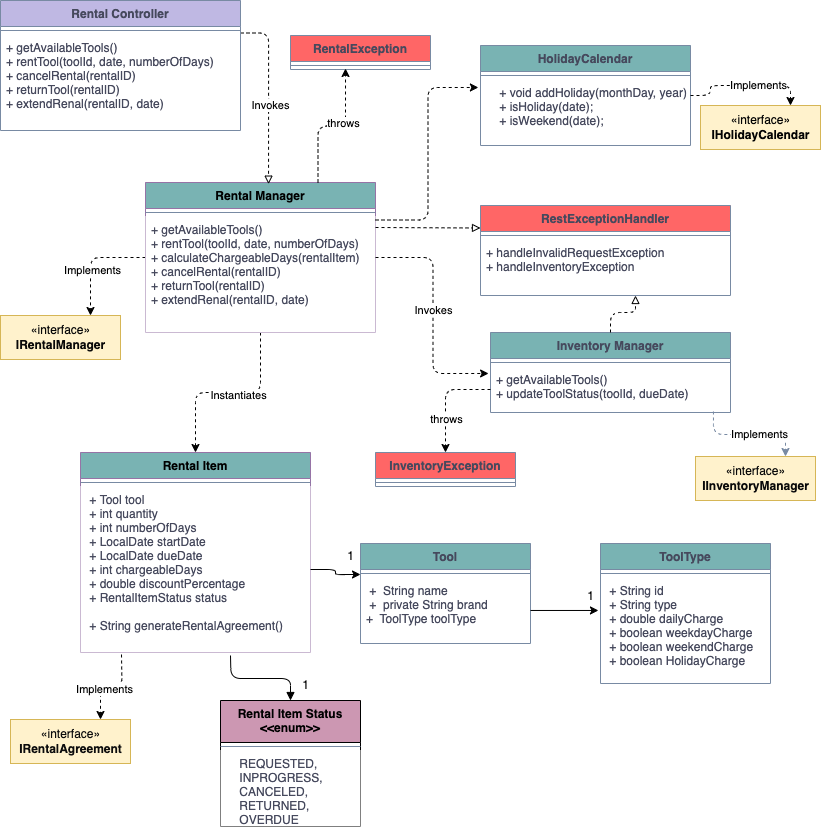

The diagram above was exported from draw.io. Its source (the exported page's mxGraphModel, read from the mxfile embedded in the PNG):
<mxGraphModel dx="1163" dy="695" grid="1" gridSize="10" guides="1" tooltips="1" connect="1" arrows="1" fold="1" page="1" pageScale="1" pageWidth="850" pageHeight="1100" math="0" shadow="0">
  <root>
    <mxCell id="0" />
    <mxCell id="1" parent="0" />
    <mxCell id="b0DjbL0C0C2phBGnAsst-1" value="&lt;font color=&quot;#080808&quot;&gt;«interface»&lt;br&gt;&lt;b&gt;IRentalManager&lt;/b&gt;&lt;/font&gt;" style="html=1;fillColor=#fff2cc;strokeColor=#d6b656;" parent="1" vertex="1">
      <mxGeometry x="20" y="340" width="120" height="44" as="geometry" />
    </mxCell>
    <mxCell id="b0DjbL0C0C2phBGnAsst-2" style="edgeStyle=orthogonalEdgeStyle;sketch=0;orthogonalLoop=1;jettySize=auto;html=1;entryX=0.75;entryY=0;entryDx=0;entryDy=0;fontColor=#46495D;strokeColor=default;fillColor=#B2C9AB;dashed=1;" parent="1" source="b0DjbL0C0C2phBGnAsst-4" target="b0DjbL0C0C2phBGnAsst-1" edge="1">
      <mxGeometry relative="1" as="geometry" />
    </mxCell>
    <mxCell id="b0DjbL0C0C2phBGnAsst-3" value="Implements" style="edgeLabel;html=1;align=center;verticalAlign=middle;resizable=0;points=[];fontColor=default;" parent="b0DjbL0C0C2phBGnAsst-2" vertex="1" connectable="0">
      <mxGeometry x="0.1825" y="1" relative="1" as="geometry">
        <mxPoint as="offset" />
      </mxGeometry>
    </mxCell>
    <mxCell id="b0DjbL0C0C2phBGnAsst-85" style="edgeStyle=orthogonalEdgeStyle;rounded=1;orthogonalLoop=1;jettySize=auto;html=1;exitX=0.5;exitY=1;exitDx=0;exitDy=0;curved=0;dashed=1;" parent="1" source="b0DjbL0C0C2phBGnAsst-4" target="b0DjbL0C0C2phBGnAsst-82" edge="1">
      <mxGeometry relative="1" as="geometry" />
    </mxCell>
    <mxCell id="b0DjbL0C0C2phBGnAsst-86" value="Instantiates" style="edgeLabel;html=1;align=center;verticalAlign=middle;resizable=0;points=[];" parent="b0DjbL0C0C2phBGnAsst-85" vertex="1" connectable="0">
      <mxGeometry x="-0.0976" y="2" relative="1" as="geometry">
        <mxPoint as="offset" />
      </mxGeometry>
    </mxCell>
    <mxCell id="b0DjbL0C0C2phBGnAsst-4" value="Rental Manager" style="swimlane;fontStyle=1;align=center;verticalAlign=top;childLayout=stackLayout;horizontal=1;startSize=26;horizontalStack=0;resizeParent=1;resizeParentMax=0;resizeLast=0;collapsible=1;marginBottom=0;sketch=0;strokeColor=#9673a6;fillColor=#79B3B3;" parent="1" vertex="1">
      <mxGeometry x="165" y="207" width="230" height="150" as="geometry" />
    </mxCell>
    <mxCell id="b0DjbL0C0C2phBGnAsst-5" value="" style="line;strokeWidth=1;fillColor=none;align=left;verticalAlign=middle;spacingTop=-1;spacingLeft=3;spacingRight=3;rotatable=0;labelPosition=right;points=[];portConstraint=eastwest;strokeColor=#788AA3;fontColor=#46495D;" parent="b0DjbL0C0C2phBGnAsst-4" vertex="1">
      <mxGeometry y="26" width="230" height="8" as="geometry" />
    </mxCell>
    <mxCell id="b0DjbL0C0C2phBGnAsst-6" value="+ getAvailableTools()&#10;+ rentTool(toolId, date, numberOfDays)&#10;+ calculateChargeableDays(rentalItem)&#10;+ cancelRental(rentalID)&#10;+ returnTool(rentalID)&#10;+ extendRenal(rentalID, date)&#10;" style="text;strokeColor=none;align=left;verticalAlign=top;spacingLeft=4;spacingRight=4;overflow=hidden;rotatable=0;points=[[0,0.5],[1,0.5]];portConstraint=eastwest;fontColor=#46495D;fillColor=#ffffff;" parent="b0DjbL0C0C2phBGnAsst-4" vertex="1">
      <mxGeometry y="34" width="230" height="116" as="geometry" />
    </mxCell>
    <mxCell id="b0DjbL0C0C2phBGnAsst-47" style="edgeStyle=orthogonalEdgeStyle;rounded=1;orthogonalLoop=1;jettySize=auto;html=1;exitX=1;exitY=0.25;exitDx=0;exitDy=0;entryX=0.535;entryY=0.011;entryDx=0;entryDy=0;endArrow=block;endFill=0;strokeColor=default;entryPerimeter=0;dashed=1;" parent="1" source="b0DjbL0C0C2phBGnAsst-48" target="b0DjbL0C0C2phBGnAsst-4" edge="1">
      <mxGeometry relative="1" as="geometry">
        <mxPoint x="533" y="19" as="targetPoint" />
      </mxGeometry>
    </mxCell>
    <mxCell id="b0DjbL0C0C2phBGnAsst-97" value="Invokes" style="edgeLabel;html=1;align=center;verticalAlign=middle;resizable=0;points=[];" parent="b0DjbL0C0C2phBGnAsst-47" vertex="1" connectable="0">
      <mxGeometry x="0.1186" y="1" relative="1" as="geometry">
        <mxPoint as="offset" />
      </mxGeometry>
    </mxCell>
    <mxCell id="b0DjbL0C0C2phBGnAsst-48" value="Rental Controller" style="swimlane;fontStyle=1;align=center;verticalAlign=top;childLayout=stackLayout;horizontal=1;startSize=26;horizontalStack=0;resizeParent=1;resizeParentMax=0;resizeLast=0;collapsible=1;marginBottom=0;sketch=0;fontColor=#46495D;strokeColor=#788AA3;fillColor=#BFB8E3;" parent="1" vertex="1">
      <mxGeometry x="20" y="25" width="240" height="130" as="geometry" />
    </mxCell>
    <mxCell id="b0DjbL0C0C2phBGnAsst-49" value="" style="line;strokeWidth=1;fillColor=none;align=left;verticalAlign=middle;spacingTop=-1;spacingLeft=3;spacingRight=3;rotatable=0;labelPosition=right;points=[];portConstraint=eastwest;strokeColor=#788AA3;fontColor=#46495D;" parent="b0DjbL0C0C2phBGnAsst-48" vertex="1">
      <mxGeometry y="26" width="240" height="8" as="geometry" />
    </mxCell>
    <mxCell id="b0DjbL0C0C2phBGnAsst-50" value="+ getAvailableTools()&#10;+ rentTool(toolId, date, numberOfDays)&#10;+ cancelRental(rentalID)&#10;+ returnTool(rentalID)&#10;+ extendRenal(rentalID, date)&#10;" style="text;strokeColor=none;fillColor=none;align=left;verticalAlign=top;spacingLeft=4;spacingRight=4;overflow=hidden;rotatable=0;points=[[0,0.5],[1,0.5]];portConstraint=eastwest;fontColor=#46495D;" parent="b0DjbL0C0C2phBGnAsst-48" vertex="1">
      <mxGeometry y="34" width="240" height="96" as="geometry" />
    </mxCell>
    <mxCell id="b0DjbL0C0C2phBGnAsst-63" value="Inventory Manager" style="swimlane;fontStyle=1;align=center;verticalAlign=top;childLayout=stackLayout;horizontal=1;startSize=26;horizontalStack=0;resizeParent=1;resizeParentMax=0;resizeLast=0;collapsible=1;marginBottom=0;sketch=0;fontColor=#46495D;strokeColor=#788AA3;fillColor=#79B3B3;" parent="1" vertex="1">
      <mxGeometry x="510" y="357" width="240" height="80" as="geometry" />
    </mxCell>
    <mxCell id="b0DjbL0C0C2phBGnAsst-64" value="" style="line;strokeWidth=1;fillColor=none;align=left;verticalAlign=middle;spacingTop=-1;spacingLeft=3;spacingRight=3;rotatable=0;labelPosition=right;points=[];portConstraint=eastwest;strokeColor=#788AA3;fontColor=#46495D;" parent="b0DjbL0C0C2phBGnAsst-63" vertex="1">
      <mxGeometry y="26" width="240" height="8" as="geometry" />
    </mxCell>
    <mxCell id="b0DjbL0C0C2phBGnAsst-65" value="+ getAvailableTools()&#10;+ updateToolStatus(toolId, dueDate)" style="text;strokeColor=none;fillColor=none;align=left;verticalAlign=top;spacingLeft=4;spacingRight=4;overflow=hidden;rotatable=0;points=[[0,0.5],[1,0.5]];portConstraint=eastwest;fontColor=#46495D;" parent="b0DjbL0C0C2phBGnAsst-63" vertex="1">
      <mxGeometry y="34" width="240" height="46" as="geometry" />
    </mxCell>
    <mxCell id="b0DjbL0C0C2phBGnAsst-69" value="HolidayCalendar" style="swimlane;fontStyle=1;align=center;verticalAlign=top;childLayout=stackLayout;horizontal=1;startSize=26;horizontalStack=0;resizeParent=1;resizeParentMax=0;resizeLast=0;collapsible=1;marginBottom=0;sketch=0;fontColor=#46495D;strokeColor=#788AA3;fillColor=#79B3B3;" parent="1" vertex="1">
      <mxGeometry x="500" y="70" width="210" height="100" as="geometry" />
    </mxCell>
    <mxCell id="b0DjbL0C0C2phBGnAsst-70" value="" style="line;strokeWidth=1;fillColor=none;align=left;verticalAlign=middle;spacingTop=-1;spacingLeft=3;spacingRight=3;rotatable=0;labelPosition=right;points=[];portConstraint=eastwest;strokeColor=#788AA3;fontColor=#46495D;" parent="b0DjbL0C0C2phBGnAsst-69" vertex="1">
      <mxGeometry y="26" width="210" height="8" as="geometry" />
    </mxCell>
    <mxCell id="b0DjbL0C0C2phBGnAsst-71" value="    + void addHoliday(monthDay, year);&#10;    + isHoliday(date);&#10;    + isWeekend(date);" style="text;strokeColor=none;fillColor=none;align=left;verticalAlign=top;spacingLeft=4;spacingRight=4;overflow=hidden;rotatable=0;points=[[0,0.5],[1,0.5]];portConstraint=eastwest;fontColor=#46495D;" parent="b0DjbL0C0C2phBGnAsst-69" vertex="1">
      <mxGeometry y="34" width="210" height="66" as="geometry" />
    </mxCell>
    <mxCell id="b0DjbL0C0C2phBGnAsst-72" value="&lt;font color=&quot;#000000&quot;&gt;«&lt;/font&gt;&lt;font color=&quot;#0a0a0a&quot;&gt;interface»&lt;br&gt;&lt;b&gt;IInventoryManager&lt;/b&gt;&lt;/font&gt;" style="html=1;fillColor=#fff2cc;strokeColor=#d6b656;" parent="1" vertex="1">
      <mxGeometry x="715" y="481" width="120" height="44" as="geometry" />
    </mxCell>
    <mxCell id="b0DjbL0C0C2phBGnAsst-73" style="edgeStyle=orthogonalEdgeStyle;sketch=0;orthogonalLoop=1;jettySize=auto;html=1;entryX=0.75;entryY=0;entryDx=0;entryDy=0;fontColor=#46495D;strokeColor=#788AA3;fillColor=#B2C9AB;dashed=1;exitX=0.929;exitY=0.978;exitDx=0;exitDy=0;exitPerimeter=0;" parent="1" target="b0DjbL0C0C2phBGnAsst-72" edge="1" source="b0DjbL0C0C2phBGnAsst-65">
      <mxGeometry relative="1" as="geometry">
        <mxPoint x="725" y="431" as="sourcePoint" />
      </mxGeometry>
    </mxCell>
    <mxCell id="b0DjbL0C0C2phBGnAsst-74" value="Implements" style="edgeLabel;html=1;align=center;verticalAlign=middle;resizable=0;points=[];fontColor=default;" parent="b0DjbL0C0C2phBGnAsst-73" vertex="1" connectable="0">
      <mxGeometry x="0.1825" y="1" relative="1" as="geometry">
        <mxPoint as="offset" />
      </mxGeometry>
    </mxCell>
    <mxCell id="b0DjbL0C0C2phBGnAsst-75" value="&lt;font color=&quot;#030303&quot;&gt;«interface»&lt;br&gt;&lt;b&gt;IHolidayCalendar&lt;/b&gt;&lt;/font&gt;" style="html=1;fillColor=#fff2cc;strokeColor=#d6b656;" parent="1" vertex="1">
      <mxGeometry x="720" y="130" width="120" height="44" as="geometry" />
    </mxCell>
    <mxCell id="b0DjbL0C0C2phBGnAsst-76" style="edgeStyle=orthogonalEdgeStyle;sketch=0;orthogonalLoop=1;jettySize=auto;html=1;entryX=0.75;entryY=0;entryDx=0;entryDy=0;fontColor=#46495D;strokeColor=default;fillColor=#B2C9AB;dashed=1;exitX=1;exitY=0.5;exitDx=0;exitDy=0;" parent="1" source="b0DjbL0C0C2phBGnAsst-69" target="b0DjbL0C0C2phBGnAsst-75" edge="1">
      <mxGeometry relative="1" as="geometry">
        <mxPoint x="697" y="189" as="sourcePoint" />
      </mxGeometry>
    </mxCell>
    <mxCell id="b0DjbL0C0C2phBGnAsst-77" value="Implements" style="edgeLabel;html=1;align=center;verticalAlign=middle;resizable=0;points=[];fontColor=default;" parent="b0DjbL0C0C2phBGnAsst-76" vertex="1" connectable="0">
      <mxGeometry x="0.1825" y="1" relative="1" as="geometry">
        <mxPoint as="offset" />
      </mxGeometry>
    </mxCell>
    <mxCell id="b0DjbL0C0C2phBGnAsst-82" value="Rental Item" style="swimlane;fontStyle=1;align=center;verticalAlign=top;childLayout=stackLayout;horizontal=1;startSize=26;horizontalStack=0;resizeParent=1;resizeParentMax=0;resizeLast=0;collapsible=1;marginBottom=0;sketch=0;strokeColor=#9673a6;fillColor=#79B3B3;" parent="1" vertex="1">
      <mxGeometry x="100" y="477" width="230" height="200" as="geometry" />
    </mxCell>
    <mxCell id="b0DjbL0C0C2phBGnAsst-83" value="" style="line;strokeWidth=1;fillColor=none;align=left;verticalAlign=middle;spacingTop=-1;spacingLeft=3;spacingRight=3;rotatable=0;labelPosition=right;points=[];portConstraint=eastwest;strokeColor=#788AA3;fontColor=#46495D;" parent="b0DjbL0C0C2phBGnAsst-82" vertex="1">
      <mxGeometry y="26" width="230" height="8" as="geometry" />
    </mxCell>
    <mxCell id="b0DjbL0C0C2phBGnAsst-84" value=" + Tool tool&#10; + int quantity&#10; + int numberOfDays&#10; + LocalDate startDate&#10; + LocalDate dueDate&#10; + int chargeableDays&#10; + double discountPercentage&#10; + RentalItemStatus status&#10;&#10; + String generateRentalAgreement()" style="text;strokeColor=none;align=left;verticalAlign=top;spacingLeft=4;spacingRight=4;overflow=hidden;rotatable=0;points=[[0,0.5],[1,0.5]];portConstraint=eastwest;fontColor=#46495D;fillColor=#ffffff;" parent="b0DjbL0C0C2phBGnAsst-82" vertex="1">
      <mxGeometry y="34" width="230" height="166" as="geometry" />
    </mxCell>
    <mxCell id="b0DjbL0C0C2phBGnAsst-87" value="Tool" style="swimlane;fontStyle=1;align=center;verticalAlign=top;childLayout=stackLayout;horizontal=1;startSize=26;horizontalStack=0;resizeParent=1;resizeParentMax=0;resizeLast=0;collapsible=1;marginBottom=0;sketch=0;fontColor=#46495D;strokeColor=#788AA3;fillColor=#79B3B3;" parent="1" vertex="1">
      <mxGeometry x="380" y="568" width="170" height="100" as="geometry" />
    </mxCell>
    <mxCell id="b0DjbL0C0C2phBGnAsst-88" value="" style="line;strokeWidth=1;fillColor=none;align=left;verticalAlign=middle;spacingTop=-1;spacingLeft=3;spacingRight=3;rotatable=0;labelPosition=right;points=[];portConstraint=eastwest;strokeColor=#788AA3;fontColor=#46495D;" parent="b0DjbL0C0C2phBGnAsst-87" vertex="1">
      <mxGeometry y="26" width="170" height="8" as="geometry" />
    </mxCell>
    <mxCell id="b0DjbL0C0C2phBGnAsst-89" value=" +  String name&#10; +  private String brand&#10;+  ToolType toolType" style="text;strokeColor=none;fillColor=none;align=left;verticalAlign=top;spacingLeft=4;spacingRight=4;overflow=hidden;rotatable=0;points=[[0,0.5],[1,0.5]];portConstraint=eastwest;fontColor=#46495D;" parent="b0DjbL0C0C2phBGnAsst-87" vertex="1">
      <mxGeometry y="34" width="170" height="66" as="geometry" />
    </mxCell>
    <mxCell id="b0DjbL0C0C2phBGnAsst-90" value="ToolType" style="swimlane;fontStyle=1;align=center;verticalAlign=top;childLayout=stackLayout;horizontal=1;startSize=26;horizontalStack=0;resizeParent=1;resizeParentMax=0;resizeLast=0;collapsible=1;marginBottom=0;sketch=0;fontColor=#46495D;strokeColor=#788AA3;fillColor=#79B3B3;" parent="1" vertex="1">
      <mxGeometry x="620" y="568" width="170" height="140" as="geometry" />
    </mxCell>
    <mxCell id="b0DjbL0C0C2phBGnAsst-91" value="" style="line;strokeWidth=1;fillColor=none;align=left;verticalAlign=middle;spacingTop=-1;spacingLeft=3;spacingRight=3;rotatable=0;labelPosition=right;points=[];portConstraint=eastwest;strokeColor=#788AA3;fontColor=#46495D;" parent="b0DjbL0C0C2phBGnAsst-90" vertex="1">
      <mxGeometry y="26" width="170" height="8" as="geometry" />
    </mxCell>
    <mxCell id="b0DjbL0C0C2phBGnAsst-92" value=" + String id&#10; + String type&#10; + double dailyCharge&#10; + boolean weekdayCharge&#10; + boolean weekendCharge&#10; + boolean HolidayCharge&#10;" style="text;strokeColor=none;fillColor=none;align=left;verticalAlign=top;spacingLeft=4;spacingRight=4;overflow=hidden;rotatable=0;points=[[0,0.5],[1,0.5]];portConstraint=eastwest;fontColor=#46495D;" parent="b0DjbL0C0C2phBGnAsst-90" vertex="1">
      <mxGeometry y="34" width="170" height="106" as="geometry" />
    </mxCell>
    <mxCell id="b0DjbL0C0C2phBGnAsst-93" style="edgeStyle=orthogonalEdgeStyle;rounded=0;orthogonalLoop=1;jettySize=auto;html=1;entryX=-0.012;entryY=0.311;entryDx=0;entryDy=0;entryPerimeter=0;" parent="1" source="b0DjbL0C0C2phBGnAsst-89" target="b0DjbL0C0C2phBGnAsst-92" edge="1">
      <mxGeometry relative="1" as="geometry" />
    </mxCell>
    <mxCell id="b0DjbL0C0C2phBGnAsst-94" style="edgeStyle=orthogonalEdgeStyle;rounded=1;orthogonalLoop=1;jettySize=auto;html=1;entryX=0;entryY=0.625;entryDx=0;entryDy=0;entryPerimeter=0;curved=0;" parent="1" source="b0DjbL0C0C2phBGnAsst-84" target="b0DjbL0C0C2phBGnAsst-88" edge="1">
      <mxGeometry relative="1" as="geometry" />
    </mxCell>
    <mxCell id="b0DjbL0C0C2phBGnAsst-95" value="1" style="text;html=1;align=center;verticalAlign=middle;resizable=0;points=[];autosize=1;strokeColor=none;fillColor=none;" parent="1" vertex="1">
      <mxGeometry x="355" y="566" width="30" height="30" as="geometry" />
    </mxCell>
    <mxCell id="b0DjbL0C0C2phBGnAsst-96" value="1" style="text;html=1;align=center;verticalAlign=middle;resizable=0;points=[];autosize=1;strokeColor=none;fillColor=none;" parent="1" vertex="1">
      <mxGeometry x="595" y="606" width="30" height="30" as="geometry" />
    </mxCell>
    <mxCell id="WCYSsLmrq6OkNeOeRLhA-1" value="Rental Item Status &#10;&lt;&lt;enum&gt;&gt;" style="swimlane;fontStyle=1;align=center;verticalAlign=top;childLayout=stackLayout;horizontal=1;startSize=42;horizontalStack=0;resizeParent=1;resizeParentMax=0;resizeLast=0;collapsible=1;marginBottom=0;sketch=0;strokeColor=default;fillColor=#CC97B2;" parent="1" vertex="1">
      <mxGeometry x="240" y="725" width="140" height="126" as="geometry" />
    </mxCell>
    <mxCell id="WCYSsLmrq6OkNeOeRLhA-2" value="" style="line;strokeWidth=1;fillColor=none;align=left;verticalAlign=middle;spacingTop=-1;spacingLeft=3;spacingRight=3;rotatable=0;labelPosition=right;points=[];portConstraint=eastwest;strokeColor=#788AA3;fontColor=#46495D;" parent="WCYSsLmrq6OkNeOeRLhA-1" vertex="1">
      <mxGeometry y="42" width="140" height="8" as="geometry" />
    </mxCell>
    <mxCell id="WCYSsLmrq6OkNeOeRLhA-3" value="    REQUESTED,&#10;    INPROGRESS,&#10;    CANCELED,&#10;    RETURNED,&#10;    OVERDUE" style="text;strokeColor=none;align=left;verticalAlign=top;spacingLeft=4;spacingRight=4;overflow=hidden;rotatable=0;points=[[0,0.5],[1,0.5]];portConstraint=eastwest;fontColor=#46495D;fillColor=#ffffff;" parent="WCYSsLmrq6OkNeOeRLhA-1" vertex="1">
      <mxGeometry y="50" width="140" height="76" as="geometry" />
    </mxCell>
    <mxCell id="WCYSsLmrq6OkNeOeRLhA-5" style="edgeStyle=orthogonalEdgeStyle;rounded=1;orthogonalLoop=1;jettySize=auto;html=1;curved=0;endArrow=none;endFill=0;startArrow=block;startFill=1;" parent="1" source="WCYSsLmrq6OkNeOeRLhA-1" edge="1">
      <mxGeometry relative="1" as="geometry">
        <mxPoint x="250" y="680" as="targetPoint" />
      </mxGeometry>
    </mxCell>
    <mxCell id="WCYSsLmrq6OkNeOeRLhA-6" value="1" style="text;html=1;align=center;verticalAlign=middle;resizable=0;points=[];autosize=1;strokeColor=none;fillColor=none;" parent="1" vertex="1">
      <mxGeometry x="310" y="695" width="30" height="30" as="geometry" />
    </mxCell>
    <mxCell id="l-SITnzYz0y31DA-gzQ5-1" value="RestExceptionHandler" style="swimlane;fontStyle=1;align=center;verticalAlign=top;childLayout=stackLayout;horizontal=1;startSize=26;horizontalStack=0;resizeParent=1;resizeParentMax=0;resizeLast=0;collapsible=1;marginBottom=0;sketch=0;fontColor=#46495D;strokeColor=#788AA3;fillColor=#FF6666;" parent="1" vertex="1">
      <mxGeometry x="500" y="230" width="250" height="90" as="geometry" />
    </mxCell>
    <mxCell id="l-SITnzYz0y31DA-gzQ5-2" value="" style="line;strokeWidth=1;fillColor=none;align=left;verticalAlign=middle;spacingTop=-1;spacingLeft=3;spacingRight=3;rotatable=0;labelPosition=right;points=[];portConstraint=eastwest;strokeColor=#788AA3;fontColor=#46495D;" parent="l-SITnzYz0y31DA-gzQ5-1" vertex="1">
      <mxGeometry y="26" width="250" height="8" as="geometry" />
    </mxCell>
    <mxCell id="l-SITnzYz0y31DA-gzQ5-3" value="+ handleInvalidRequestException&#10;+ handleInventoryException" style="text;strokeColor=none;fillColor=none;align=left;verticalAlign=top;spacingLeft=4;spacingRight=4;overflow=hidden;rotatable=0;points=[[0,0.5],[1,0.5]];portConstraint=eastwest;fontColor=#46495D;" parent="l-SITnzYz0y31DA-gzQ5-1" vertex="1">
      <mxGeometry y="34" width="250" height="56" as="geometry" />
    </mxCell>
    <mxCell id="l-SITnzYz0y31DA-gzQ5-4" style="edgeStyle=orthogonalEdgeStyle;rounded=1;orthogonalLoop=1;jettySize=auto;html=1;exitX=1;exitY=0.5;exitDx=0;exitDy=0;entryX=0;entryY=0.25;entryDx=0;entryDy=0;curved=0;dashed=1;endArrow=block;endFill=0;" parent="1" target="l-SITnzYz0y31DA-gzQ5-1" edge="1">
      <mxGeometry relative="1" as="geometry">
        <mxPoint x="395" y="252" as="sourcePoint" />
        <mxPoint x="477" y="231" as="targetPoint" />
      </mxGeometry>
    </mxCell>
    <mxCell id="l-SITnzYz0y31DA-gzQ5-5" style="edgeStyle=orthogonalEdgeStyle;rounded=1;orthogonalLoop=1;jettySize=auto;html=1;entryX=0.62;entryY=1;entryDx=0;entryDy=0;entryPerimeter=0;curved=0;dashed=1;endArrow=block;endFill=0;" parent="1" source="b0DjbL0C0C2phBGnAsst-63" target="l-SITnzYz0y31DA-gzQ5-3" edge="1">
      <mxGeometry relative="1" as="geometry" />
    </mxCell>
    <mxCell id="l-SITnzYz0y31DA-gzQ5-8" value="RentalException" style="swimlane;fontStyle=1;align=center;verticalAlign=top;childLayout=stackLayout;horizontal=1;startSize=26;horizontalStack=0;resizeParent=1;resizeParentMax=0;resizeLast=0;collapsible=1;marginBottom=0;sketch=0;fontColor=#46495D;strokeColor=#788AA3;fillColor=#FF6666;" parent="1" vertex="1">
      <mxGeometry x="310" y="60" width="140" height="34" as="geometry" />
    </mxCell>
    <mxCell id="l-SITnzYz0y31DA-gzQ5-9" value="" style="line;strokeWidth=1;fillColor=none;align=left;verticalAlign=middle;spacingTop=-1;spacingLeft=3;spacingRight=3;rotatable=0;labelPosition=right;points=[];portConstraint=eastwest;strokeColor=#788AA3;fontColor=#46495D;" parent="l-SITnzYz0y31DA-gzQ5-8" vertex="1">
      <mxGeometry y="26" width="140" height="8" as="geometry" />
    </mxCell>
    <mxCell id="l-SITnzYz0y31DA-gzQ5-11" value="InventoryException" style="swimlane;fontStyle=1;align=center;verticalAlign=top;childLayout=stackLayout;horizontal=1;startSize=26;horizontalStack=0;resizeParent=1;resizeParentMax=0;resizeLast=0;collapsible=1;marginBottom=0;sketch=0;fontColor=#46495D;strokeColor=#788AA3;fillColor=#FF6666;" parent="1" vertex="1">
      <mxGeometry x="395" y="477" width="140" height="34" as="geometry" />
    </mxCell>
    <mxCell id="l-SITnzYz0y31DA-gzQ5-12" value="" style="line;strokeWidth=1;fillColor=none;align=left;verticalAlign=middle;spacingTop=-1;spacingLeft=3;spacingRight=3;rotatable=0;labelPosition=right;points=[];portConstraint=eastwest;strokeColor=#788AA3;fontColor=#46495D;" parent="l-SITnzYz0y31DA-gzQ5-11" vertex="1">
      <mxGeometry y="26" width="140" height="8" as="geometry" />
    </mxCell>
    <mxCell id="l-SITnzYz0y31DA-gzQ5-13" style="edgeStyle=orthogonalEdgeStyle;rounded=1;orthogonalLoop=1;jettySize=auto;html=1;exitX=0.75;exitY=0;exitDx=0;exitDy=0;entryX=0.393;entryY=0.875;entryDx=0;entryDy=0;entryPerimeter=0;dashed=1;curved=0;" parent="1" source="b0DjbL0C0C2phBGnAsst-4" target="l-SITnzYz0y31DA-gzQ5-9" edge="1">
      <mxGeometry relative="1" as="geometry" />
    </mxCell>
    <mxCell id="l-SITnzYz0y31DA-gzQ5-15" value="throws" style="edgeLabel;html=1;align=center;verticalAlign=middle;resizable=0;points=[];" parent="l-SITnzYz0y31DA-gzQ5-13" vertex="1" connectable="0">
      <mxGeometry x="0.1254" y="3" relative="1" as="geometry">
        <mxPoint x="1" as="offset" />
      </mxGeometry>
    </mxCell>
    <mxCell id="l-SITnzYz0y31DA-gzQ5-14" style="edgeStyle=orthogonalEdgeStyle;rounded=1;orthogonalLoop=1;jettySize=auto;html=1;entryX=0.5;entryY=0;entryDx=0;entryDy=0;curved=0;dashed=1;" parent="1" source="b0DjbL0C0C2phBGnAsst-65" target="l-SITnzYz0y31DA-gzQ5-11" edge="1">
      <mxGeometry relative="1" as="geometry" />
    </mxCell>
    <mxCell id="l-SITnzYz0y31DA-gzQ5-16" value="throws" style="edgeLabel;html=1;align=center;verticalAlign=middle;resizable=0;points=[];" parent="l-SITnzYz0y31DA-gzQ5-14" vertex="1" connectable="0">
      <mxGeometry x="0.3684" relative="1" as="geometry">
        <mxPoint as="offset" />
      </mxGeometry>
    </mxCell>
    <mxCell id="IBsTO0ViW37WnR88zoIS-1" value="&lt;font color=&quot;#0d0d0d&quot;&gt;«interface»&lt;br&gt;&lt;b&gt;IRentalAgreement&lt;/b&gt;&lt;/font&gt;" style="html=1;fillColor=#fff2cc;strokeColor=#d6b656;" parent="1" vertex="1">
      <mxGeometry x="30" y="744" width="120" height="44" as="geometry" />
    </mxCell>
    <mxCell id="IBsTO0ViW37WnR88zoIS-2" style="edgeStyle=orthogonalEdgeStyle;sketch=0;orthogonalLoop=1;jettySize=auto;html=1;entryX=0.75;entryY=0;entryDx=0;entryDy=0;fontColor=#46495D;strokeColor=default;fillColor=#B2C9AB;dashed=1;" parent="1" target="IBsTO0ViW37WnR88zoIS-1" edge="1">
      <mxGeometry relative="1" as="geometry">
        <mxPoint x="141" y="679" as="sourcePoint" />
      </mxGeometry>
    </mxCell>
    <mxCell id="IBsTO0ViW37WnR88zoIS-3" value="Implements" style="edgeLabel;html=1;align=center;verticalAlign=middle;resizable=0;points=[];fontColor=default;" parent="IBsTO0ViW37WnR88zoIS-2" vertex="1" connectable="0">
      <mxGeometry x="0.1825" y="1" relative="1" as="geometry">
        <mxPoint as="offset" />
      </mxGeometry>
    </mxCell>
    <mxCell id="3aJwBylik9enNMds7gND-1" style="edgeStyle=orthogonalEdgeStyle;rounded=1;orthogonalLoop=1;jettySize=auto;html=1;exitX=1;exitY=0.25;exitDx=0;exitDy=0;entryX=-0.01;entryY=0.121;entryDx=0;entryDy=0;entryPerimeter=0;curved=0;dashed=1;" edge="1" parent="1" source="b0DjbL0C0C2phBGnAsst-4" target="b0DjbL0C0C2phBGnAsst-71">
      <mxGeometry relative="1" as="geometry" />
    </mxCell>
    <mxCell id="3aJwBylik9enNMds7gND-2" style="edgeStyle=orthogonalEdgeStyle;rounded=1;orthogonalLoop=1;jettySize=auto;html=1;exitX=1;exitY=0.5;exitDx=0;exitDy=0;entryX=-0.008;entryY=0.152;entryDx=0;entryDy=0;entryPerimeter=0;dashed=1;curved=0;" edge="1" parent="1" source="b0DjbL0C0C2phBGnAsst-4" target="b0DjbL0C0C2phBGnAsst-65">
      <mxGeometry relative="1" as="geometry" />
    </mxCell>
    <mxCell id="3aJwBylik9enNMds7gND-3" value="Invokes" style="edgeLabel;html=1;align=center;verticalAlign=middle;resizable=0;points=[];" vertex="1" connectable="0" parent="3aJwBylik9enNMds7gND-2">
      <mxGeometry x="-0.044" relative="1" as="geometry">
        <mxPoint as="offset" />
      </mxGeometry>
    </mxCell>
  </root>
</mxGraphModel>